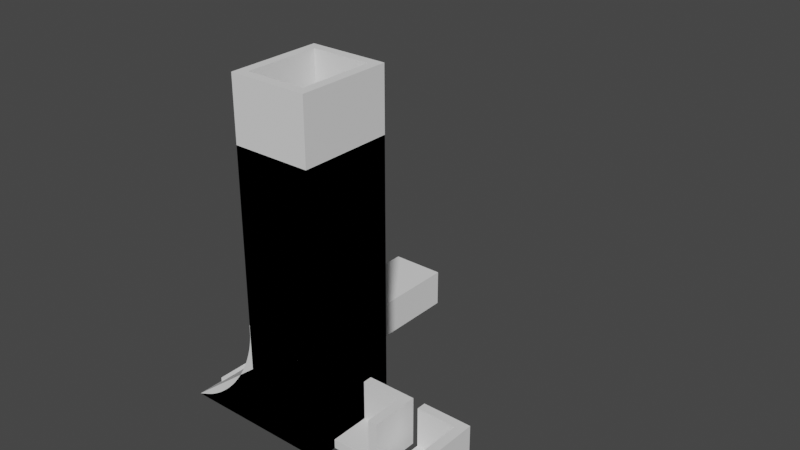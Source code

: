 # Source: dewi_plegiglass_angoli.blend  (saved by Blender 3.3.6; exported with 4.5.12 LTS)
import bpy
from mathutils import Matrix  # noqa: F401  (used for matrix-valued properties, if any)

bpy.ops.wm.read_factory_settings(use_empty=True)
scene = bpy.context.scene
scene.name = 'Scene'

# ---- collections
col_collection = bpy.data.collections.new('Collection'); scene.collection.children.link(col_collection)

# ---- world
world_world = bpy.data.worlds.new('World'); scene.world = world_world
world_world.use_nodes = True; world_world.node_tree.nodes.clear()
_N = world_world.node_tree.nodes; _L = world_world.node_tree.links
n0 = _N.new('ShaderNodeOutputWorld'); n0.name = 'World Output'; n0.location = (300, 300)
n1 = _N.new('ShaderNodeBackground'); n1.name = 'Background'; n1.location = (10, 300)
n1.inputs[0].default_value = (0.05088, 0.05088, 0.05088, 1.0)
_L.new(n1.outputs[0], n0.inputs[0])
n0.is_active_output = True
world_world.color = (0.05088, 0.05088, 0.05088)
world_world.use_sun_shadow = False
world_world.sun_shadow_jitter_overblur = 0.0

# ---- meshes
me_plane = bpy.data.meshes.new('Plane')
me_plane.from_pydata([(-0.008, -0.008, 0.0), (0.008, -0.008, 0.0), (-0.008, 0.008, 0.0), (0.008, 0.008, 0.0), (-0.008, -0.008, 0.003), (0.008, -0.008, 0.003), (-0.008, 0.008, 0.003), (0.008, 0.008, 0.003), (-0.008, 0.005, 0.0), (0.008, 0.005, 0.0), (-0.008, 0.005, 0.003), (0.008, 0.005, 0.003), (0.005, -0.008, 0.0), (0.005, 0.008, 0.0), (0.005, -0.008, 0.003), (0.005, 0.008, 0.003), (0.005, 0.005, 0.003), (0.005, 0.005, 0.0), (0.008, -0.008, 0.016), (-0.008, 0.008, 0.016), (0.008, 0.008, 0.016), (-0.008, 0.005, 0.016), (0.008, 0.005, 0.016), (0.005, -0.008, 0.016), (0.005, 0.008, 0.016), (0.005, 0.005, 0.016)], [], [(17, 13, 3, 9), (16, 14, 23, 25), (9, 3, 7, 11), (8, 0, 4, 10), (13, 2, 6, 15), (12, 1, 5, 14), (2, 8, 10, 6), (1, 9, 11, 5), (15, 6, 19, 24), (12, 17, 9, 1), (0, 8, 17, 12), (4, 14, 16, 10), (0, 12, 14, 4), (3, 13, 15, 7), (10, 16, 25, 21), (8, 2, 13, 17), (25, 22, 20, 24), (23, 18, 22, 25), (21, 25, 24, 19), (14, 5, 18, 23), (6, 10, 21, 19), (7, 15, 24, 20), (11, 7, 20, 22), (5, 11, 22, 18)])
_uv = me_plane.uv_layers.new(name='UVMap')
_uv.uv.foreach_set('vector', [0.5, 0.5, 0.5, 1.0, 1.0, 1.0, 1.0, 0.5, 0.5, 0.5, 0.5, 0.0, 0.5, 0.0, 0.5, 0.5, 1.0, 0.5, 1.0, 1.0, 1.0, 1.0, 1.0, 0.5, 0.0, 0.5, 0.0, 0.0, 0.0, 0.0, 0.0, 0.5, 0.5, 1.0, 0.0, 1.0, 0.0, 1.0, 0.5, 1.0, 0.5, 0.0, 1.0, 0.0, 1.0, 0.0, 0.5, 0.0, 0.0, 1.0, 0.0, 0.5, 0.0, 0.5, 0.0, 1.0, 1.0, 0.0, 1.0, 0.5, 1.0, 0.5, 1.0, 0.0, 0.5, 1.0, 0.0, 1.0, 0.0, 1.0, 0.5, 1.0, 0.5, 0.0, 0.5, 0.5, 1.0, 0.5, 1.0, 0.0, 0.0, 0.0, 0.0, 0.5, 0.5, 0.5, 0.5, 0.0, 0.0, 0.0, 0.5, 0.0, 0.5, 0.5, 0.0, 0.5, 0.0, 0.0, 0.5, 0.0, 0.5, 0.0, 0.0, 0.0, 1.0, 1.0, 0.5, 1.0, 0.5, 1.0, 1.0, 1.0, 0.0, 0.5, 0.5, 0.5, 0.5, 0.5, 0.0, 0.5, 0.0, 0.5, 0.0, 1.0, 0.5, 1.0, 0.5, 0.5, 0.5, 0.5, 1.0, 0.5, 1.0, 1.0, 0.5, 1.0, 0.5, 0.0, 1.0, 0.0, 1.0, 0.5, 0.5, 0.5, 0.0, 0.5, 0.5, 0.5, 0.5, 1.0, 0.0, 1.0, 0.5, 0.0, 1.0, 0.0, 1.0, 0.0, 0.5, 0.0, 0.0, 1.0, 0.0, 0.5, 0.0, 0.5, 0.0, 1.0, 1.0, 1.0, 0.5, 1.0, 0.5, 1.0, 1.0, 1.0, 1.0, 0.5, 1.0, 1.0, 1.0, 1.0, 1.0, 0.5, 1.0, 0.0, 1.0, 0.5, 1.0, 0.5, 1.0, 0.0])
me_plane.update()
me_plane_001 = bpy.data.meshes.new('Plane.001')
me_plane_001.from_pydata([(-0.008, -0.008, 0.0), (0.008, -0.008, 0.0), (-0.008, 0.008, 0.0), (0.008, 0.008, 0.0), (-0.008, -0.008, 0.003), (0.008, -0.008, 0.003), (-0.008, 0.008, 0.003), (0.008, 0.008, 0.003), (-0.008, 0.005, 0.0), (0.008, 0.005, 0.0), (-0.008, 0.005, 0.003), (0.008, 0.005, 0.003), (0.005, -0.008, 0.0), (0.005, 0.008, 0.0), (0.005, -0.008, 0.003), (0.005, 0.008, 0.003), (0.005, 0.005, 0.003), (0.005, 0.005, 0.0), (0.008, -0.008, 0.016), (-0.008, 0.008, 0.016), (0.008, 0.008, 0.016), (-0.008, 0.005, 0.016), (0.008, 0.005, 0.016), (0.005, -0.008, 0.016), (0.005, 0.008, 0.016), (0.005, 0.005, 0.016)], [], [(17, 13, 3, 9), (16, 14, 23, 25), (9, 3, 7, 11), (8, 0, 4, 10), (13, 2, 6, 15), (12, 1, 5, 14), (2, 8, 10, 6), (1, 9, 11, 5), (15, 6, 19, 24), (12, 17, 9, 1), (0, 8, 17, 12), (4, 14, 16, 10), (0, 12, 14, 4), (3, 13, 15, 7), (10, 16, 25, 21), (8, 2, 13, 17), (25, 22, 20, 24), (23, 18, 22, 25), (21, 25, 24, 19), (14, 5, 18, 23), (6, 10, 21, 19), (7, 15, 24, 20), (11, 7, 20, 22), (5, 11, 22, 18)])
_uv = me_plane_001.uv_layers.new(name='UVMap')
_uv.uv.foreach_set('vector', [0.5, 0.5, 0.5, 1.0, 1.0, 1.0, 1.0, 0.5, 0.5, 0.5, 0.5, 0.0, 0.5, 0.0, 0.5, 0.5, 1.0, 0.5, 1.0, 1.0, 1.0, 1.0, 1.0, 0.5, 0.0, 0.5, 0.0, 0.0, 0.0, 0.0, 0.0, 0.5, 0.5, 1.0, 0.0, 1.0, 0.0, 1.0, 0.5, 1.0, 0.5, 0.0, 1.0, 0.0, 1.0, 0.0, 0.5, 0.0, 0.0, 1.0, 0.0, 0.5, 0.0, 0.5, 0.0, 1.0, 1.0, 0.0, 1.0, 0.5, 1.0, 0.5, 1.0, 0.0, 0.5, 1.0, 0.0, 1.0, 0.0, 1.0, 0.5, 1.0, 0.5, 0.0, 0.5, 0.5, 1.0, 0.5, 1.0, 0.0, 0.0, 0.0, 0.0, 0.5, 0.5, 0.5, 0.5, 0.0, 0.0, 0.0, 0.5, 0.0, 0.5, 0.5, 0.0, 0.5, 0.0, 0.0, 0.5, 0.0, 0.5, 0.0, 0.0, 0.0, 1.0, 1.0, 0.5, 1.0, 0.5, 1.0, 1.0, 1.0, 0.0, 0.5, 0.5, 0.5, 0.5, 0.5, 0.0, 0.5, 0.0, 0.5, 0.0, 1.0, 0.5, 1.0, 0.5, 0.5, 0.5, 0.5, 1.0, 0.5, 1.0, 1.0, 0.5, 1.0, 0.5, 0.0, 1.0, 0.0, 1.0, 0.5, 0.5, 0.5, 0.0, 0.5, 0.5, 0.5, 0.5, 1.0, 0.0, 1.0, 0.5, 0.0, 1.0, 0.0, 1.0, 0.0, 0.5, 0.0, 0.0, 1.0, 0.0, 0.5, 0.0, 0.5, 0.0, 1.0, 1.0, 1.0, 0.5, 1.0, 0.5, 1.0, 1.0, 1.0, 1.0, 0.5, 1.0, 1.0, 1.0, 1.0, 1.0, 0.5, 1.0, 0.0, 1.0, 0.5, 1.0, 0.5, 1.0, 0.0])
me_plane_001.update()
me_plane_002 = bpy.data.meshes.new('Plane.002')
me_plane_002.from_pydata([(-0.008, -0.008, 0.0), (0.008, -0.008, 0.0), (-0.008, 0.008, 0.0), (0.008, 0.008, 0.0), (-0.008, -0.008, 0.003), (0.008, -0.008, 0.003), (-0.008, 0.008, 0.003), (0.008, 0.008, 0.003), (-0.008, 0.005, 0.0), (0.008, 0.005, 0.0), (-0.008, 0.005, 0.003), (0.008, 0.005, 0.003), (0.005, -0.008, 0.0), (0.005, 0.008, 0.0), (0.005, -0.008, 0.003), (0.005, 0.008, 0.003), (0.005, 0.005, 0.003), (0.005, 0.005, 0.0), (0.008, -0.008, 0.016), (-0.008, 0.008, 0.016), (0.008, 0.008, 0.016), (-0.008, 0.005, 0.016), (0.008, 0.005, 0.016), (0.005, -0.008, 0.016), (0.005, 0.008, 0.016), (0.005, 0.005, 0.016)], [], [(17, 13, 3, 9), (16, 14, 23, 25), (9, 3, 7, 11), (8, 0, 4, 10), (13, 2, 6, 15), (12, 1, 5, 14), (2, 8, 10, 6), (1, 9, 11, 5), (15, 6, 19, 24), (12, 17, 9, 1), (0, 8, 17, 12), (4, 14, 16, 10), (0, 12, 14, 4), (3, 13, 15, 7), (10, 16, 25, 21), (8, 2, 13, 17), (25, 22, 20, 24), (23, 18, 22, 25), (21, 25, 24, 19), (14, 5, 18, 23), (6, 10, 21, 19), (7, 15, 24, 20), (11, 7, 20, 22), (5, 11, 22, 18)])
_uv = me_plane_002.uv_layers.new(name='UVMap')
_uv.uv.foreach_set('vector', [0.5, 0.5, 0.5, 1.0, 1.0, 1.0, 1.0, 0.5, 0.5, 0.5, 0.5, 0.0, 0.5, 0.0, 0.5, 0.5, 1.0, 0.5, 1.0, 1.0, 1.0, 1.0, 1.0, 0.5, 0.0, 0.5, 0.0, 0.0, 0.0, 0.0, 0.0, 0.5, 0.5, 1.0, 0.0, 1.0, 0.0, 1.0, 0.5, 1.0, 0.5, 0.0, 1.0, 0.0, 1.0, 0.0, 0.5, 0.0, 0.0, 1.0, 0.0, 0.5, 0.0, 0.5, 0.0, 1.0, 1.0, 0.0, 1.0, 0.5, 1.0, 0.5, 1.0, 0.0, 0.5, 1.0, 0.0, 1.0, 0.0, 1.0, 0.5, 1.0, 0.5, 0.0, 0.5, 0.5, 1.0, 0.5, 1.0, 0.0, 0.0, 0.0, 0.0, 0.5, 0.5, 0.5, 0.5, 0.0, 0.0, 0.0, 0.5, 0.0, 0.5, 0.5, 0.0, 0.5, 0.0, 0.0, 0.5, 0.0, 0.5, 0.0, 0.0, 0.0, 1.0, 1.0, 0.5, 1.0, 0.5, 1.0, 1.0, 1.0, 0.0, 0.5, 0.5, 0.5, 0.5, 0.5, 0.0, 0.5, 0.0, 0.5, 0.0, 1.0, 0.5, 1.0, 0.5, 0.5, 0.5, 0.5, 1.0, 0.5, 1.0, 1.0, 0.5, 1.0, 0.5, 0.0, 1.0, 0.0, 1.0, 0.5, 0.5, 0.5, 0.0, 0.5, 0.5, 0.5, 0.5, 1.0, 0.0, 1.0, 0.5, 0.0, 1.0, 0.0, 1.0, 0.0, 0.5, 0.0, 0.0, 1.0, 0.0, 0.5, 0.0, 0.5, 0.0, 1.0, 1.0, 1.0, 0.5, 1.0, 0.5, 1.0, 1.0, 1.0, 1.0, 0.5, 1.0, 1.0, 1.0, 1.0, 1.0, 0.5, 1.0, 0.0, 1.0, 0.5, 1.0, 0.5, 1.0, 0.0])
me_plane_002.update()
me_plane_003 = bpy.data.meshes.new('Plane.003')
me_plane_003.from_pydata([(-0.013, -0.008, 0.0), (0.008, -0.008, 0.0), (-0.013, 0.008, 0.0), (0.008, 0.008, 0.0), (-0.013, -0.008, 0.003), (0.008, -0.008, 0.003), (-0.013, 0.008, 0.003), (0.008, 0.008, 0.003), (-0.013, 0.005, 0.0), (0.008, 0.005, 0.0), (-0.013, 0.005, 0.003), (0.008, 0.005, 0.003), (0.005, -0.008, 0.0), (0.005, 0.008, 0.0), (0.005, -0.008, 0.003), (-0.008046, 0.07437, 0.002), (0.005, 0.005, 0.003), (0.005, 0.005, 0.0), (0.008, -0.008, 0.016), (-0.013, 0.008, 0.016), (0.008, 0.008, 0.016), (-0.013, 0.005, 0.016), (0.008, 0.005, 0.016), (0.005, -0.008, 0.016), (0.005, 0.008, 0.016), (0.005, 0.005, 0.016), (-0.01005, 0.01, 4.46e-07), (0.007971, 0.01, 4.46e-07), (-0.01005, 0.01, 0.002319), (0.007971, 0.01, 0.002319), (0.005652, 0.01, 4.46e-07), (-0.01005, 0.01, 0.01236), (0.007971, 0.01, 0.01236), (0.005652, 0.01, 0.01236), (0.005971, 0.07437, 0.002), (-0.008046, 0.07437, 0.002319), (0.005971, 0.07437, 0.002319), (0.005652, 0.07437, 0.002), (-0.008046, 0.07437, 0.01036), (0.005971, 0.07437, 0.01036), (0.005652, 0.07437, 0.01036), (0.005652, 0.07437, 4.46e-07), (-0.01005, 0.07437, 4.46e-07), (0.007971, 0.07437, 4.46e-07), (0.007971, 0.07437, 0.002319), (-0.01005, 0.07437, 0.002319), (0.005652, 0.07437, 0.01236), (-0.01005, 0.07437, 0.01236), (0.007971, 0.07437, 0.01236), (-0.008046, 0.009923, 0.002), (0.005971, 0.009923, 0.002), (-0.008046, 0.009923, 0.002319), (0.005971, 0.009923, 0.002319), (0.005652, 0.009923, 0.002), (0.005652, 0.009923, 0.002319), (-0.008046, 0.009923, 0.01036), (0.005971, 0.009923, 0.01036), (0.005652, 0.009923, 0.01036)], [], [(17, 13, 3, 9), (16, 14, 23, 25), (9, 3, 7, 11), (8, 0, 4, 10), (19, 24, 33, 31), (12, 1, 5, 14), (2, 8, 10, 6), (1, 9, 11, 5), (13, 2, 26, 30), (12, 17, 9, 1), (0, 8, 17, 12), (4, 14, 16, 10), (0, 12, 14, 4), (24, 20, 32, 33), (10, 16, 25, 21), (8, 2, 13, 17), (25, 22, 20, 24), (23, 18, 22, 25), (21, 25, 24, 19), (14, 5, 18, 23), (6, 10, 21, 19), (6, 19, 31, 28), (11, 7, 20, 22), (5, 11, 22, 18), (29, 27, 43, 44), (27, 30, 41, 43), (33, 32, 48, 46), (26, 28, 45, 42), (3, 13, 30, 27), (7, 3, 27, 29), (20, 7, 29, 32), (2, 6, 28, 26), (15, 35, 51, 49), (38, 40, 57, 55), (35, 38, 55, 51), (36, 34, 50, 52), (32, 29, 44, 48), (30, 26, 42, 41), (28, 31, 47, 45), (31, 33, 46, 47), (15, 37, 41, 42), (34, 36, 44, 43), (35, 15, 42, 45), (37, 34, 43, 41), (40, 38, 47, 46), (39, 40, 46, 48), (38, 35, 45, 47), (36, 39, 48, 44), (53, 49, 51, 54), (54, 51, 55, 57), (50, 53, 54, 52), (52, 54, 57, 56), (37, 15, 49, 53), (39, 36, 52, 56), (40, 39, 56, 57), (34, 37, 53, 50)])
_uv = me_plane_003.uv_layers.new(name='UVMap')
_uv.uv.foreach_set('vector', [0.5, 0.5, 0.5, 1.0, 1.0, 1.0, 1.0, 0.5, 0.5, 0.5, 0.5, 0.0, 0.5, 0.0, 0.5, 0.5, 1.0, 0.5, 1.0, 1.0, 1.0, 1.0, 1.0, 0.5, 0.0, 0.5, 0.0, 0.0, 0.0, 0.0, 0.0, 0.5, 0.0, 1.0, 0.5, 1.0, 0.5, 1.0, 0.0, 1.0, 0.5, 0.0, 1.0, 0.0, 1.0, 0.0, 0.5, 0.0, 0.0, 1.0, 0.0, 0.5, 0.0, 0.5, 0.0, 1.0, 1.0, 0.0, 1.0, 0.5, 1.0, 0.5, 1.0, 0.0, 0.5, 1.0, 0.0, 1.0, 0.0, 1.0, 0.5, 1.0, 0.5, 0.0, 0.5, 0.5, 1.0, 0.5, 1.0, 0.0, 0.0, 0.0, 0.0, 0.5, 0.5, 0.5, 0.5, 0.0, 0.0, 0.0, 0.5, 0.0, 0.5, 0.5, 0.0, 0.5, 0.0, 0.0, 0.5, 0.0, 0.5, 0.0, 0.0, 0.0, 0.5, 1.0, 1.0, 1.0, 1.0, 1.0, 0.5, 1.0, 0.0, 0.5, 0.5, 0.5, 0.5, 0.5, 0.0, 0.5, 0.0, 0.5, 0.0, 1.0, 0.5, 1.0, 0.5, 0.5, 0.5, 0.5, 1.0, 0.5, 1.0, 1.0, 0.5, 1.0, 0.5, 0.0, 1.0, 0.0, 1.0, 0.5, 0.5, 0.5, 0.0, 0.5, 0.5, 0.5, 0.5, 1.0, 0.0, 1.0, 0.5, 0.0, 1.0, 0.0, 1.0, 0.0, 0.5, 0.0, 0.0, 1.0, 0.0, 0.5, 0.0, 0.5, 0.0, 1.0, 0.0, 1.0, 0.0, 1.0, 0.0, 1.0, 0.0, 1.0, 1.0, 0.5, 1.0, 1.0, 1.0, 1.0, 1.0, 0.5, 1.0, 0.0, 1.0, 0.5, 1.0, 0.5, 1.0, 0.0, 1.0, 1.0, 1.0, 1.0, 1.0, 1.0, 1.0, 1.0, 1.0, 1.0, 0.5, 1.0, 0.5, 1.0, 1.0, 1.0, 0.5, 1.0, 1.0, 1.0, 1.0, 1.0, 0.5, 1.0, 0.0, 1.0, 0.0, 1.0, 0.0, 1.0, 0.0, 1.0, 1.0, 1.0, 0.5, 1.0, 0.5, 1.0, 1.0, 1.0, 1.0, 1.0, 1.0, 1.0, 1.0, 1.0, 1.0, 1.0, 1.0, 1.0, 1.0, 1.0, 1.0, 1.0, 1.0, 1.0, 0.0, 1.0, 0.0, 1.0, 0.0, 1.0, 0.0, 1.0, 0.07189, 1.0, 0.07189, 1.0, 0.07189, 1.0, 0.07189, 1.0, 0.07189, 1.0, 0.5, 1.0, 0.5, 1.0, 0.07189, 1.0, 0.07189, 1.0, 0.07189, 1.0, 0.07189, 1.0, 0.07189, 1.0, 0.5686, 1.0, 0.5686, 1.0, 0.5686, 1.0, 0.5686, 1.0, 1.0, 1.0, 1.0, 1.0, 1.0, 1.0, 1.0, 1.0, 0.5, 1.0, 0.0, 1.0, 0.0, 1.0, 0.5, 1.0, 0.0, 1.0, 0.0, 1.0, 0.0, 1.0, 0.0, 1.0, 0.0, 1.0, 0.5, 1.0, 0.5, 1.0, 0.0, 1.0, 0.07189, 1.0, 0.5, 1.0, 0.5, 1.0, 0.0, 1.0, 0.5686, 1.0, 0.5686, 1.0, 1.0, 1.0, 1.0, 1.0, 0.07189, 1.0, 0.07189, 1.0, 0.0, 1.0, 0.0, 1.0, 0.5, 1.0, 0.5686, 1.0, 1.0, 1.0, 0.5, 1.0, 0.5, 1.0, 0.07189, 1.0, 0.0, 1.0, 0.5, 1.0, 0.5686, 1.0, 0.5, 1.0, 0.5, 1.0, 1.0, 1.0, 0.07189, 1.0, 0.07189, 1.0, 0.0, 1.0, 0.0, 1.0, 0.5686, 1.0, 0.5686, 1.0, 1.0, 1.0, 1.0, 1.0, 0.5, 1.0, 0.07189, 1.0, 0.07189, 1.0, 0.5, 1.0, 0.5, 1.0, 0.07189, 1.0, 0.07189, 1.0, 0.5, 1.0, 0.5686, 1.0, 0.5, 1.0, 0.5, 1.0, 0.5686, 1.0, 0.5686, 1.0, 0.5, 1.0, 0.5, 1.0, 0.5686, 1.0, 0.5, 1.0, 0.07189, 1.0, 0.07189, 1.0, 0.5, 1.0, 0.5686, 1.0, 0.5686, 1.0, 0.5686, 1.0, 0.5686, 1.0, 0.5, 1.0, 0.5686, 1.0, 0.5686, 1.0, 0.5, 1.0, 0.5686, 1.0, 0.5, 1.0, 0.5, 1.0, 0.5686, 1.0])
me_plane_003.update()
me_plane_004 = bpy.data.meshes.new('Plane.004')
me_plane_004.from_pydata([(-0.035, -0.015, 0.0), (0.015, -0.015, 0.0), (-0.035, 0.015, 0.0), (0.015, 0.015, 0.0), (0.015, 0.015, 0.02), (-0.01, 0.015, 0.02), (0.015, -0.015, 0.02), (-0.01, -0.015, 0.02), (0.015, 0.015, 0.09), (-0.01, 0.015, 0.09), (0.015, -0.015, 0.09), (-0.01, -0.015, 0.09)], [], [(0, 2, 3, 1), (7, 6, 10, 11), (1, 3, 4, 6), (2, 0, 7, 5), (3, 2, 5, 4), (0, 1, 6, 7), (11, 10, 8, 9), (5, 7, 11, 9), (4, 5, 9, 8), (6, 4, 8, 10)])
_uv = me_plane_004.uv_layers.new(name='UVMap')
_uv.uv.foreach_set('vector', [0.0, 0.0, 0.0, 1.0, 1.0, 1.0, 1.0, 0.0, 0.0, 0.0, 1.0, 0.0, 1.0, 0.0, 0.0, 0.0, 1.0, 0.0, 1.0, 1.0, 1.0, 1.0, 1.0, 0.0, 0.0, 1.0, 0.0, 0.0, 0.0, 0.0, 0.0, 1.0, 1.0, 1.0, 0.0, 1.0, 0.0, 1.0, 1.0, 1.0, 0.0, 0.0, 1.0, 0.0, 1.0, 0.0, 0.0, 0.0, 0.0, 0.0, 1.0, 0.0, 1.0, 1.0, 0.0, 1.0, 0.0, 1.0, 0.0, 0.0, 0.0, 0.0, 0.0, 1.0, 1.0, 1.0, 0.0, 1.0, 0.0, 1.0, 1.0, 1.0, 1.0, 0.0, 1.0, 1.0, 1.0, 1.0, 1.0, 0.0])
me_plane_004.update()
me_plane_005 = bpy.data.meshes.new('Plane.005')
me_plane_005.from_pydata([(-0.035, -0.015, 0.0), (0.015, -0.015, 0.0), (-0.035, 0.015, 0.0), (0.015, 0.015, 0.0), (0.015, 0.015, 0.01), (0.015, -0.015, 0.01), (0.012, 0.012, 0.11), (-0.007, 0.012, 0.11), (0.012, -0.012, 0.11), (-0.007, -0.012, 0.11), (-0.03178, 0.015, 0.001289), (-0.01, 0.015, 0.03345), (0.01345, 0.015, 0.01), (-0.03071, 0.015, 0.001745), (-0.02964, 0.015, 0.002256), (-0.02858, 0.015, 0.002821), (-0.02753, 0.015, 0.003439), (-0.02649, 0.015, 0.004109), (-0.02545, 0.015, 0.004828), (-0.02444, 0.015, 0.005595), (-0.02344, 0.015, 0.006408), (-0.02247, 0.015, 0.007266), (-0.02151, 0.015, 0.008165), (-0.02058, 0.015, 0.009104), (-0.01968, 0.015, 0.01008), (-0.0188, 0.015, 0.01109), (-0.01796, 0.015, 0.01214), (-0.01715, 0.015, 0.01321), (-0.01638, 0.015, 0.01432), (-0.01564, 0.015, 0.01545), (-0.01494, 0.015, 0.0166), (-0.01429, 0.015, 0.01777), (-0.01367, 0.015, 0.01896), (-0.0131, 0.015, 0.02016), (-0.01257, 0.015, 0.02137), (-0.01209, 0.015, 0.02259), (-0.01166, 0.015, 0.02382), (-0.01127, 0.015, 0.02504), (-0.01094, 0.015, 0.02627), (-0.01065, 0.015, 0.02749), (-0.01042, 0.015, 0.02871), (-0.01024, 0.015, 0.02992), (-0.0101, 0.015, 0.03111), (-0.01003, 0.015, 0.03229), (-0.01, -0.015, 0.03345), (-0.03178, -0.015, 0.001289), (0.01345, -0.015, 0.01), (-0.01003, -0.015, 0.03229), (-0.0101, -0.015, 0.03111), (-0.01024, -0.015, 0.02992), (-0.01042, -0.015, 0.02871), (-0.01065, -0.015, 0.02749), (-0.01094, -0.015, 0.02627), (-0.01127, -0.015, 0.02504), (-0.01166, -0.015, 0.02382), (-0.01209, -0.015, 0.02259), (-0.01257, -0.015, 0.02137), (-0.0131, -0.015, 0.02016), (-0.01367, -0.015, 0.01896), (-0.01429, -0.015, 0.01777), (-0.01494, -0.015, 0.0166), (-0.01564, -0.015, 0.01545), (-0.01638, -0.015, 0.01432), (-0.01715, -0.015, 0.01321), (-0.01796, -0.015, 0.01214), (-0.0188, -0.015, 0.01109), (-0.01968, -0.015, 0.01008), (-0.02058, -0.015, 0.009104), (-0.02151, -0.015, 0.008165), (-0.02247, -0.015, 0.007266), (-0.02344, -0.015, 0.006408), (-0.02444, -0.015, 0.005595), (-0.02545, -0.015, 0.004828), (-0.02649, -0.015, 0.004109), (-0.02753, -0.015, 0.003439), (-0.02858, -0.015, 0.002821), (-0.02964, -0.015, 0.002256), (-0.03071, -0.015, 0.001745), (0.015, -0.015, 0.11), (0.015, 0.015, 0.11), (-0.01, 0.015, 0.11), (-0.01, -0.015, 0.11), (0.012, 0.012, 0.0), (-0.007, 0.012, 0.0), (0.012, -0.012, 0.0), (-0.007, -0.012, 0.0)], [], [(0, 85, 1), (1, 3, 4, 5), (4, 12, 11, 80, 79), (2, 0, 45, 10), (44, 46, 5, 78, 81), (8, 6, 82, 84), (3, 2, 10, 12, 4), (0, 1, 5, 46, 45), (5, 4, 79, 78), (10, 13, 12), (13, 14, 12), (14, 15, 12), (15, 16, 12), (16, 17, 12), (17, 18, 12), (18, 19, 12), (19, 20, 12), (20, 21, 12), (21, 22, 12), (22, 23, 12), (23, 24, 12), (24, 25, 12), (25, 26, 12), (26, 27, 12), (27, 28, 12), (28, 29, 12), (29, 30, 12), (30, 31, 12), (31, 32, 12), (32, 33, 12), (33, 34, 12), (34, 35, 12), (35, 36, 12), (36, 37, 12), (37, 38, 12), (38, 39, 12), (39, 40, 12), (40, 41, 12), (41, 42, 12), (42, 43, 12), (43, 11, 12), (44, 47, 46), (47, 48, 46), (48, 49, 46), (49, 50, 46), (50, 51, 46), (51, 52, 46), (52, 53, 46), (53, 54, 46), (54, 55, 46), (55, 56, 46), (56, 57, 46), (57, 58, 46), (58, 59, 46), (59, 60, 46), (60, 61, 46), (61, 62, 46), (62, 63, 46), (63, 64, 46), (64, 65, 46), (65, 66, 46), (66, 67, 46), (67, 68, 46), (68, 69, 46), (69, 70, 46), (70, 71, 46), (71, 72, 46), (72, 73, 46), (73, 74, 46), (74, 75, 46), (75, 76, 46), (76, 77, 46), (77, 45, 46), (10, 45, 77, 13), (13, 77, 76, 14), (14, 76, 75, 15), (15, 75, 74, 16), (16, 74, 73, 17), (17, 73, 72, 18), (18, 72, 71, 19), (19, 71, 70, 20), (20, 70, 69, 21), (21, 69, 68, 22), (22, 68, 67, 23), (23, 67, 66, 24), (24, 66, 65, 25), (25, 65, 64, 26), (26, 64, 63, 27), (27, 63, 62, 28), (28, 62, 61, 29), (29, 61, 60, 30), (30, 60, 59, 31), (31, 59, 58, 32), (32, 58, 57, 33), (33, 57, 56, 34), (34, 56, 55, 35), (35, 55, 54, 36), (36, 54, 53, 37), (37, 53, 52, 38), (38, 52, 51, 39), (39, 51, 50, 40), (40, 50, 49, 41), (41, 49, 48, 42), (42, 48, 47, 43), (43, 47, 44, 11), (11, 44, 81, 80), (6, 8, 78, 79), (9, 7, 80, 81), (7, 6, 79, 80), (8, 9, 81, 78), (9, 8, 84, 85), (7, 9, 85, 83), (6, 7, 83, 82), (85, 84, 1), (83, 2, 3), (83, 3, 82), (82, 3, 84), (1, 84, 3), (85, 2, 83), (2, 85, 0)])
_uv = me_plane_005.uv_layers.new(name='UVMap')
_uv.uv.foreach_set('vector', [0.0, 0.0, 0.0, 0.0, 1.0, 0.0, 1.0, 0.0, 1.0, 1.0, 1.0, 1.0, 1.0, 0.0, 1.0, 1.0, 0.9382, 1.0, 0.0, 1.0, 0.0, 1.0, 1.0, 1.0, 0.0, 1.0, 0.0, 0.0, 0.0, 0.0, 0.0, 1.0, 0.0, 0.0, 0.9382, 0.0, 1.0, 0.0, 1.0, 0.0, 0.0, 0.0, 0.88, 0.1, 0.88, 0.9, 0.88, 0.9, 0.88, 0.1, 1.0, 1.0, 0.0, 1.0, 0.0, 1.0, 0.9382, 1.0, 1.0, 1.0, 0.0, 0.0, 1.0, 0.0, 1.0, 0.0, 0.9382, 0.0, 0.0, 0.0, 1.0, 0.0, 1.0, 1.0, 1.0, 1.0, 1.0, 0.0, 0.0, 1.0, 0.0, 1.0, 0.9382, 1.0, 0.0, 1.0, 0.0, 1.0, 0.9382, 1.0, 0.0, 1.0, 0.0, 1.0, 0.9382, 1.0, 0.0, 1.0, 0.0, 1.0, 0.9382, 1.0, 0.0, 1.0, 0.0, 1.0, 0.9382, 1.0, 0.0, 1.0, 0.0, 1.0, 0.9382, 1.0, 0.0, 1.0, 0.0, 1.0, 0.9382, 1.0, 0.0, 1.0, 0.0, 1.0, 0.9382, 1.0, 0.0, 1.0, 0.0, 1.0, 0.9382, 1.0, 0.0, 1.0, 0.0, 1.0, 0.9382, 1.0, 0.0, 1.0, 0.0, 1.0, 0.9382, 1.0, 0.0, 1.0, 0.0, 1.0, 0.9382, 1.0, 0.0, 1.0, 0.0, 1.0, 0.9382, 1.0, 0.0, 1.0, 0.0, 1.0, 0.9382, 1.0, 0.0, 1.0, 0.0, 1.0, 0.9382, 1.0, 0.0, 1.0, 0.0, 1.0, 0.9382, 1.0, 0.0, 1.0, 0.0, 1.0, 0.9382, 1.0, 0.0, 1.0, 0.0, 1.0, 0.9382, 1.0, 0.0, 1.0, 0.0, 1.0, 0.9382, 1.0, 0.0, 1.0, 0.0, 1.0, 0.9382, 1.0, 0.0, 1.0, 0.0, 1.0, 0.9382, 1.0, 0.0, 1.0, 0.0, 1.0, 0.9382, 1.0, 0.0, 1.0, 0.0, 1.0, 0.9382, 1.0, 0.0, 1.0, 0.0, 1.0, 0.9382, 1.0, 0.0, 1.0, 0.0, 1.0, 0.9382, 1.0, 0.0, 1.0, 0.0, 1.0, 0.9382, 1.0, 0.0, 1.0, 0.0, 1.0, 0.9382, 1.0, 0.0, 1.0, 0.0, 1.0, 0.9382, 1.0, 0.0, 1.0, 0.0, 1.0, 0.9382, 1.0, 0.0, 1.0, 0.0, 1.0, 0.9382, 1.0, 0.0, 1.0, 0.0, 1.0, 0.9382, 1.0, 0.0, 1.0, 0.0, 1.0, 0.9382, 1.0, 0.0, 0.0, 0.0, 0.0, 0.9382, 0.0, 0.0, 0.0, 0.0, 0.0, 0.9382, 0.0, 0.0, 0.0, 0.0, 0.0, 0.9382, 0.0, 0.0, 0.0, 0.0, 0.0, 0.9382, 0.0, 0.0, 0.0, 0.0, 0.0, 0.9382, 0.0, 0.0, 0.0, 0.0, 0.0, 0.9382, 0.0, 0.0, 0.0, 0.0, 0.0, 0.9382, 0.0, 0.0, 0.0, 0.0, 0.0, 0.9382, 0.0, 0.0, 0.0, 0.0, 0.0, 0.9382, 0.0, 0.0, 0.0, 0.0, 0.0, 0.9382, 0.0, 0.0, 0.0, 0.0, 0.0, 0.9382, 0.0, 0.0, 0.0, 0.0, 0.0, 0.9382, 0.0, 0.0, 0.0, 0.0, 0.0, 0.9382, 0.0, 0.0, 0.0, 0.0, 0.0, 0.9382, 0.0, 0.0, 0.0, 0.0, 0.0, 0.9382, 0.0, 0.0, 0.0, 0.0, 0.0, 0.9382, 0.0, 0.0, 0.0, 0.0, 0.0, 0.9382, 0.0, 0.0, 0.0, 0.0, 0.0, 0.9382, 0.0, 0.0, 0.0, 0.0, 0.0, 0.9382, 0.0, 0.0, 0.0, 0.0, 0.0, 0.9382, 0.0, 0.0, 0.0, 0.0, 0.0, 0.9382, 0.0, 0.0, 0.0, 0.0, 0.0, 0.9382, 0.0, 0.0, 0.0, 0.0, 0.0, 0.9382, 0.0, 0.0, 0.0, 0.0, 0.0, 0.9382, 0.0, 0.0, 0.0, 0.0, 0.0, 0.9382, 0.0, 0.0, 0.0, 0.0, 0.0, 0.9382, 0.0, 0.0, 0.0, 0.0, 0.0, 0.9382, 0.0, 0.0, 0.0, 0.0, 0.0, 0.9382, 0.0, 0.0, 0.0, 0.0, 0.0, 0.9382, 0.0, 0.0, 0.0, 0.0, 0.0, 0.9382, 0.0, 0.0, 0.0, 0.0, 0.0, 0.9382, 0.0, 0.0, 0.0, 0.0, 0.0, 0.9382, 0.0, 0.0, 1.0, 0.0, 0.0, 0.0, 0.0, 0.0, 1.0, 0.0, 1.0, 0.0, 0.0, 0.0, 0.0, 0.0, 1.0, 0.0, 1.0, 0.0, 0.0, 0.0, 0.0, 0.0, 1.0, 0.0, 1.0, 0.0, 0.0, 0.0, 0.0, 0.0, 1.0, 0.0, 1.0, 0.0, 0.0, 0.0, 0.0, 0.0, 1.0, 0.0, 1.0, 0.0, 0.0, 0.0, 0.0, 0.0, 1.0, 0.0, 1.0, 0.0, 0.0, 0.0, 0.0, 0.0, 1.0, 0.0, 1.0, 0.0, 0.0, 0.0, 0.0, 0.0, 1.0, 0.0, 1.0, 0.0, 0.0, 0.0, 0.0, 0.0, 1.0, 0.0, 1.0, 0.0, 0.0, 0.0, 0.0, 0.0, 1.0, 0.0, 1.0, 0.0, 0.0, 0.0, 0.0, 0.0, 1.0, 0.0, 1.0, 0.0, 0.0, 0.0, 0.0, 0.0, 1.0, 0.0, 1.0, 0.0, 0.0, 0.0, 0.0, 0.0, 1.0, 0.0, 1.0, 0.0, 0.0, 0.0, 0.0, 0.0, 1.0, 0.0, 1.0, 0.0, 0.0, 0.0, 0.0, 0.0, 1.0, 0.0, 1.0, 0.0, 0.0, 0.0, 0.0, 0.0, 1.0, 0.0, 1.0, 0.0, 0.0, 0.0, 0.0, 0.0, 1.0, 0.0, 1.0, 0.0, 0.0, 0.0, 0.0, 0.0, 1.0, 0.0, 1.0, 0.0, 0.0, 0.0, 0.0, 0.0, 1.0, 0.0, 1.0, 0.0, 0.0, 0.0, 0.0, 0.0, 1.0, 0.0, 1.0, 0.0, 0.0, 0.0, 0.0, 0.0, 1.0, 0.0, 1.0, 0.0, 0.0, 0.0, 0.0, 0.0, 1.0, 0.0, 1.0, 0.0, 0.0, 0.0, 0.0, 0.0, 1.0, 0.0, 1.0, 0.0, 0.0, 0.0, 0.0, 0.0, 1.0, 0.0, 1.0, 0.0, 0.0, 0.0, 0.0, 0.0, 1.0, 0.0, 1.0, 0.0, 0.0, 0.0, 0.0, 0.0, 1.0, 0.0, 1.0, 0.0, 0.0, 0.0, 0.0, 0.0, 1.0, 0.0, 1.0, 0.0, 0.0, 0.0, 0.0, 0.0, 1.0, 0.0, 1.0, 0.0, 0.0, 0.0, 0.0, 0.0, 1.0, 0.0, 1.0, 0.0, 0.0, 0.0, 0.0, 0.0, 1.0, 0.0, 1.0, 0.0, 0.0, 0.0, 0.0, 0.0, 1.0, 0.0, 1.0, 0.0, 0.0, 0.0, 0.0, 0.0, 1.0, 0.0, 1.0, 0.0, 0.0, 0.0, 0.0, 0.0, 1.0, 0.88, 0.9, 0.88, 0.1, 1.0, 0.0, 1.0, 1.0, 0.12, 0.1, 0.12, 0.9, 0.0, 1.0, 0.0, 0.0, 0.12, 0.9, 0.88, 0.9, 1.0, 1.0, 0.0, 1.0, 0.88, 0.1, 0.12, 0.1, 0.0, 0.0, 1.0, 0.0, 0.12, 0.1, 0.88, 0.1, 0.88, 0.1, 0.12, 0.1, 0.12, 0.9, 0.12, 0.1, 0.12, 0.1, 0.12, 0.9, 0.88, 0.9, 0.12, 0.9, 0.12, 0.9, 0.88, 0.9, 0.0, 0.0, 0.88, 0.1, 1.0, 0.0, 0.0, 0.0, 0.0, 1.0, 1.0, 1.0, 0.0, 0.0, 1.0, 1.0, 0.88, 0.9, 0.88, 0.9, 1.0, 1.0, 0.88, 0.1, 1.0, 0.0, 0.88, 0.1, 1.0, 1.0, 0.12, 0.1, 0.0, 1.0, 0.0, 0.0, 0.0, 1.0, 0.12, 0.1, 0.0, 0.0])
me_plane_005.update()

# ---- objects
ob_plane = bpy.data.objects.new('Plane', me_plane)
ob_plane_001 = bpy.data.objects.new('Plane.001', me_plane_001)
ob_plane_002 = bpy.data.objects.new('Plane.002', me_plane_002)
ob_plane_003 = bpy.data.objects.new('Plane.003', me_plane_003)
ob_plane_004 = bpy.data.objects.new('Plane.004', me_plane_004)
ob_plane_005 = bpy.data.objects.new('Plane.005', me_plane_005)

# ---- transforms, parenting, visibility, modifiers, constraints
ob_plane.location = (0.0, 0.0, 0.0)
ob_plane_001.location = (0.023, 0.0, 0.0)
ob_plane_002.location = (0.043, 0.0, 0.0)
ob_plane_003.location = (-0.02, 0.0, 0.0)
ob_plane_004.location = (0.0, 0.0, 0.0)
ob_plane_005.location = (0.0, 0.0, 0.0)

# ---- collection membership
col_collection.objects.link(ob_plane)
col_collection.objects.link(ob_plane_001)
col_collection.objects.link(ob_plane_002)
col_collection.objects.link(ob_plane_003)
col_collection.objects.link(ob_plane_004)
col_collection.objects.link(ob_plane_005)

# ---- scene / render settings (as saved in the file)
scene.frame_start = 1; scene.frame_end = 250; scene.frame_set(1)
scene.render.engine = 'BLENDER_EEVEE_NEXT'
scene.cycles.sampling_pattern = 'TABULATED_SOBOL'
scene.cycles.use_light_tree = False
scene.view_settings.view_transform = 'Filmic'
bpy.context.view_layer.update()

# ---- added for rendering (the .blend has no active camera and no usable light): camera, sun
cam_auto = bpy.data.cameras.new('AutoCamera')
cam_auto.lens = 50.0
cam_auto.sensor_width = 36.0
cam_auto.clip_end = 1000.0
ob_auto_camera = bpy.data.objects.new('AutoCamera', cam_auto)
scene.collection.objects.link(ob_auto_camera)
ob_auto_camera.location = (0.193045, -0.192369, 0.203036)
ob_auto_camera.rotation_euler = (1.09748, -7.21219e-08, 0.694738)
scene.camera = ob_auto_camera
light_auto_sun = bpy.data.lights.new('AutoSun', 'SUN')
light_auto_sun.energy = 3.0
light_auto_sun.angle = 0.0523599
ob_auto_sun = bpy.data.objects.new('AutoSun', light_auto_sun)
scene.collection.objects.link(ob_auto_sun)
ob_auto_sun.rotation_euler = (0.872665, 0.174533, 0.523599)
bpy.context.view_layer.update()
